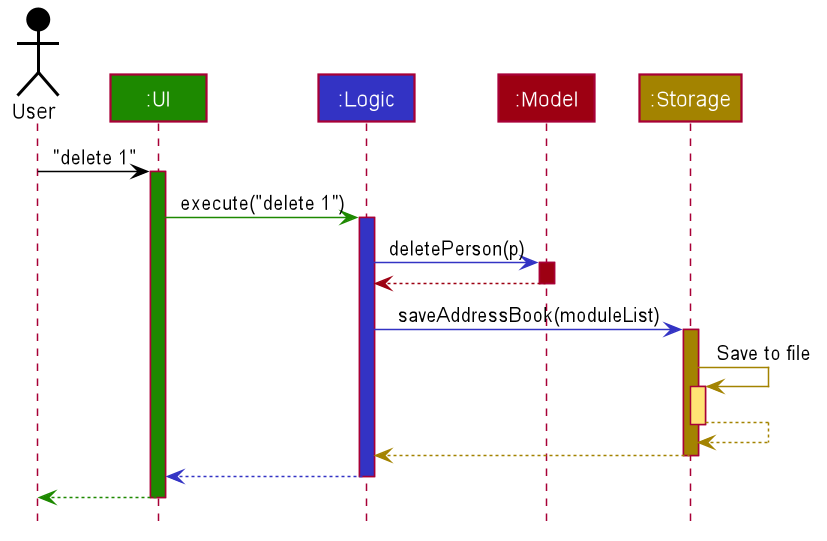

The diagram above was rendered by PlantUML. Its source (embedded in the PNG):
@startuml








skinparam BackgroundColor #FFFFFFF

skinparam Shadowing false

skinparam Class {
    FontColor #FFFFFF
    BorderThickness 1
    BorderColor #FFFFFF
    StereotypeFontColor #FFFFFF
    FontName Arial
}

skinparam Actor {
    BorderColor #000000
    Color #000000
    FontName Arial
}

skinparam Sequence {
    MessageAlign center
    BoxFontSize 15
    BoxPadding 0
    BoxFontColor #FFFFFF
    FontName Arial
}

skinparam Participant {
    FontColor #FFFFFFF
    Padding 20
}

skinparam MinClassWidth 50
skinparam ParticipantPadding 10
skinparam Shadowing false
skinparam DefaultTextAlignment center
skinparam packageStyle Rectangle

hide footbox
hide members
hide circle

Actor User as user #000000
Participant ":UI" as ui #1D8900
Participant ":Logic" as logic #3333C4
Participant ":Model" as model #9D0012
Participant ":Storage" as storage #A38300

user -[#000000]> ui : "delete 1"
activate ui #1D8900

ui -[#1D8900]> logic : execute("delete 1")
activate logic #3333C4

logic -[#3333C4]> model : deletePerson(p)
activate model #9D0012

model -[#9D0012]-> logic
deactivate model

logic -[#3333C4]> storage : saveAddressBook(moduleList)
activate storage #A38300

storage -[#A38300]> storage : Save to file
activate storage #FFE374
storage --[#A38300]> storage
deactivate storage

storage --[#A38300]> logic
deactivate storage

logic --[#3333C4]> ui
deactivate logic

ui--[#1D8900]> user
deactivate ui
@enduml